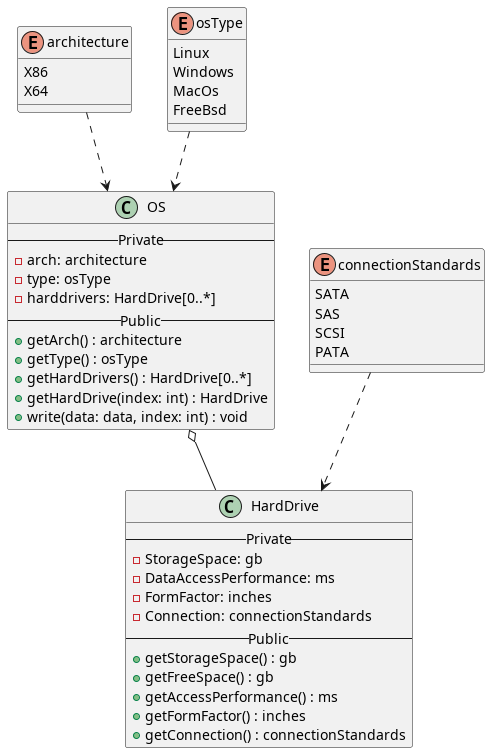

The diagram above was rendered by PlantUML. Its source (embedded in the PNG):
@startuml Class
class HardDrive{
    --Private--
    - StorageSpace: gb
    - DataAccessPerformance: ms
    - FormFactor: inches
    - Connection: connectionStandards
    --Public--
    + getStorageSpace() : gb
    + getFreeSpace() : gb
    + getAccessPerformance() : ms
    + getFormFactor() : inches
    + getConnection() : connectionStandards
}

class OS{
    --Private--
    - arch: architecture
    - type: osType
    - harddrivers: HardDrive[0..*]
    --Public--
    + getArch() : architecture
    + getType() : osType
    + getHardDrivers() : HardDrive[0..*]
    + getHardDrive(index: int) : HardDrive
    + write(data: data, index: int) : void
}

enum connectionStandards{
    SATA
    SAS
    SCSI
    PATA
}

enum architecture{
    X86
    X64
}

enum osType{
    Linux
    Windows
    MacOs
    FreeBsd
}

OS o-- HardDrive
connectionStandards ..> HardDrive

architecture ..> OS
osType..> OS

@enduml